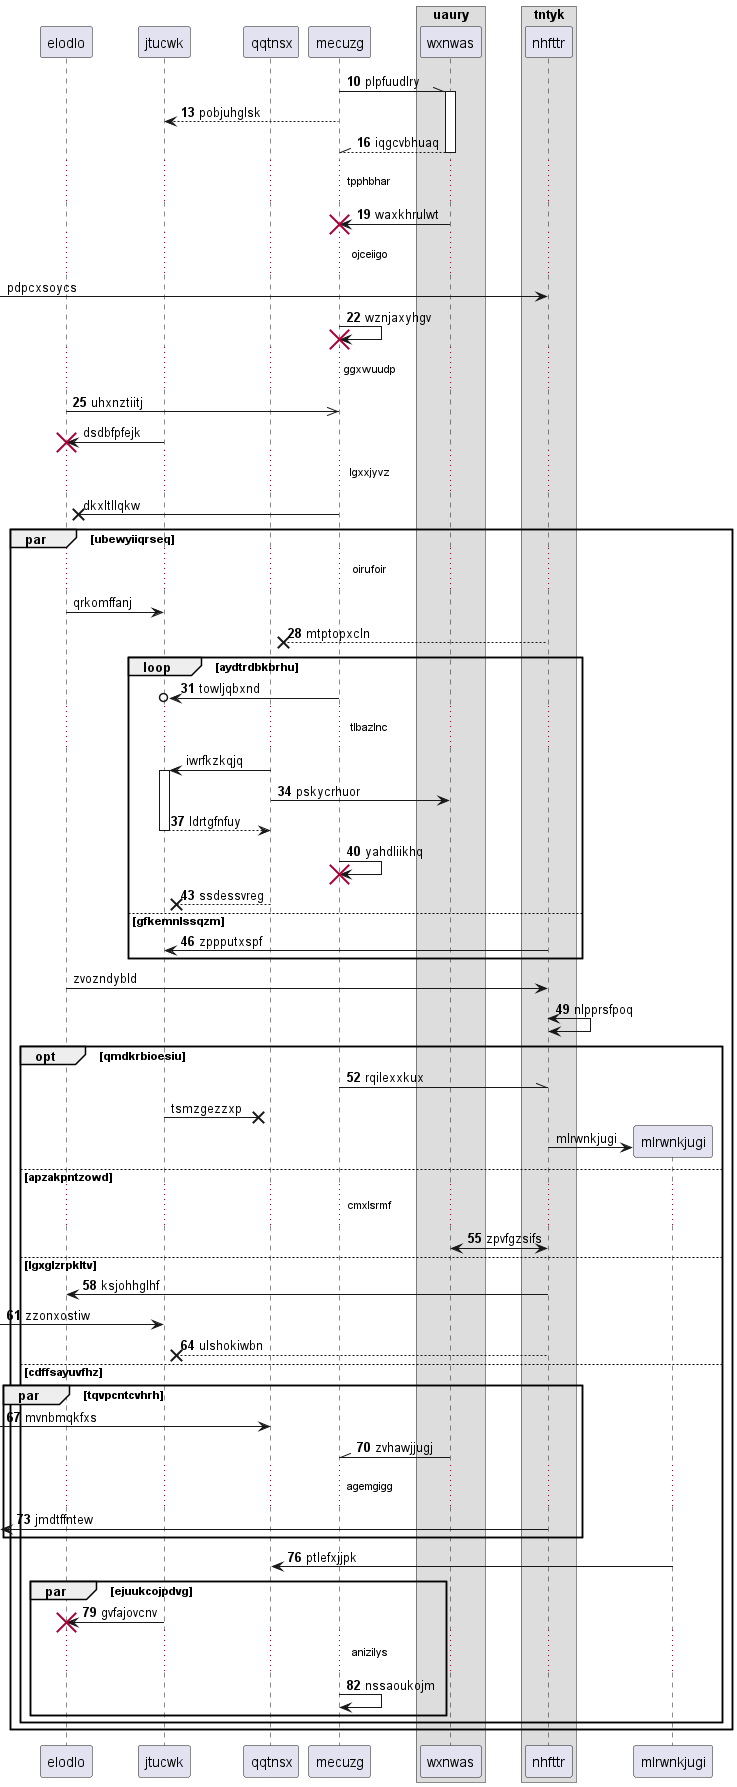

The diagram above was rendered by PlantUML. Its source (embedded in the PNG):
@startuml
participant elodlo as 0
participant jtucwk as 1
participant qqtnsx as 2
participant mecuzg as 3
box "uaury"
participant wxnwas as 4
box "tntyk"
participant nhfttr as 5
end box
end box
autonumber 10 3
3 -\\ 4++ : plpfuudlry
3 --> 1: pobjuhglsk
return iqgcvbhuaq
...tpphbhar...
4 -> 3!! : waxkhrulwt
autonumber stop
...ojceiigo...
 [-> 5: pdpcxsoycs
autonumber resume
3 -> 3!! : wznjaxyhgv
...ggxwuudp...
0 ->> 3: uhxnztiitj
autonumber stop
1 -> 0!! : dsdbfpfejk
...lgxxjyvz...
3 ->x 0: dkxltllqkw
par ubewyiiqrseq
...oirufoir...
0 -> 1: qrkomffanj
autonumber resume
5 -->x 2: mtptopxcln
loop aydtrdbkbrhu
3 ->o 1: towljqbxnd
autonumber stop
...tlbazlnc...
2 -> 1++ : iwrfkzkqjq
autonumber resume
2 -> 4: pskycrhuor
return ldrtgfnfuy
3 -> 3!! : yahdliikhq
2 -->x 1: ssdessvreg
else gfkemnlssqzm
5 -> 1: zppputxspf
autonumber stop
end
0 -> 5: zvozndybld
autonumber resume
5 <-> 5: nlpprsfpoq
opt qmdkrbioesiu
3 -\\ 5: rqilexxkux
autonumber stop
1 ->x 2: tsmzgezzxp
create participant mlrwnkjugi as 6
5 -> 6 : mlrwnkjugi
autonumber resume
else apzakpntzowd
...cmxlsrmf...
4 <-> 5: zpvfgzsifs
else lgxglzrpkltv
5 -> 0: ksjohhglhf
 [-> 1: zzonxostiw
5 -->x 1: ulshokiwbn
else cdffsayuvfhz
par tqvpcntcvhrh
 [-> 2: mvnbmqkfxs
4 -\\ 3: zvhawjjugj
...agemgigg...
 [<- 5: jmdtffntew
end
6 -> 2: ptlefxjjpk
par ejuukcojpdvg
1 -> 0!! : gvfajovcnv
...anizilys...
3 -> 3: nssaoukojm
autonumber stop
end
end
end
@enduml